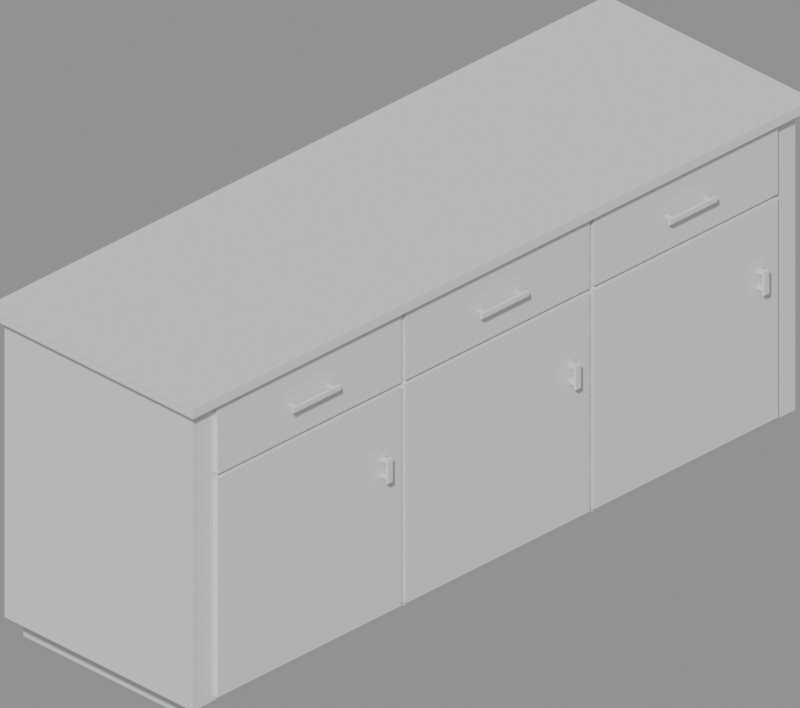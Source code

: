 # Source: scene.blend  (saved by Blender 5.2.44; exported with 4.5.12 LTS)
import bpy
from mathutils import Matrix  # noqa: F401  (used for matrix-valued properties, if any)

bpy.ops.wm.read_factory_settings(use_empty=True)
scene = bpy.context.scene
scene.name = 'FlatCabinet_3_modules'

# ---- materials (node trees are filled in below, after node groups)
mat_viewport_paint_001 = bpy.data.materials.new('Viewport_paint.001')
mat_viewport_paint_001.diffuse_color = (0.2588, 0.3961, 0.4196, 1.0)
mat_viewport_wood_001 = bpy.data.materials.new('Viewport_wood.001')
mat_viewport_wood_001.diffuse_color = (0.6157, 0.4471, 0.2627, 1.0)
mat_viewport_brass_001 = bpy.data.materials.new('Viewport_brass.001')
mat_viewport_brass_001.diffuse_color = (0.6588, 0.5294, 0.2902, 1.0)

# ---- material node trees
mat_viewport_paint_001.use_nodes = True; mat_viewport_paint_001.node_tree.nodes.clear()
_N = mat_viewport_paint_001.node_tree.nodes; _L = mat_viewport_paint_001.node_tree.links
n0 = _N.new('ShaderNodeBsdfPrincipled'); n0.name = 'Principled BSDF'; n0.location = (-200, 100)
n0.inputs[10].default_value = 0.005
n1 = _N.new('ShaderNodeOutputMaterial'); n1.name = 'Material Output'; n1.location = (200, 100)
_L.new(n0.outputs[0], n1.inputs[0])
n1.is_active_output = True
mat_viewport_wood_001.use_nodes = True; mat_viewport_wood_001.node_tree.nodes.clear()
_N = mat_viewport_wood_001.node_tree.nodes; _L = mat_viewport_wood_001.node_tree.links
n0 = _N.new('ShaderNodeBsdfPrincipled'); n0.name = 'Principled BSDF'; n0.location = (-200, 100)
n0.inputs[10].default_value = 0.005
n1 = _N.new('ShaderNodeOutputMaterial'); n1.name = 'Material Output'; n1.location = (200, 100)
_L.new(n0.outputs[0], n1.inputs[0])
n1.is_active_output = True
mat_viewport_brass_001.use_nodes = True; mat_viewport_brass_001.node_tree.nodes.clear()
_N = mat_viewport_brass_001.node_tree.nodes; _L = mat_viewport_brass_001.node_tree.links
n0 = _N.new('ShaderNodeBsdfPrincipled'); n0.name = 'Principled BSDF'; n0.location = (-200, 100)
n0.inputs[10].default_value = 0.005
n1 = _N.new('ShaderNodeOutputMaterial'); n1.name = 'Material Output'; n1.location = (200, 100)
_L.new(n0.outputs[0], n1.inputs[0])
n1.is_active_output = True

# ---- cameras
cam_nativecamera3 = bpy.data.cameras.new('NativeCamera3')
cam_nativecamera3.type = 'ORTHO'
cam_nativecamera3.ortho_scale = 1.878

# ---- meshes
me_n3_body_solid = bpy.data.meshes.new('N3_Body_solid')
me_n3_body_solid.from_pydata([(-0.625, 0.0, 0.07655), (0.0, 0.0, 0.07655), (0.0, 2.0, 0.07655), (-0.625, 2.0, 0.07655), (-0.625, 0.0, 0.893), (0.0, 0.0, 0.893), (0.0, 2.0, 0.893), (-0.625, 2.0, 0.893)], [], [(0, 4, 7, 3), (1, 2, 6, 5), (0, 1, 5, 4), (3, 7, 6, 2), (0, 3, 2, 1), (4, 5, 6, 7)])
me_n3_body_solid.materials.append(mat_viewport_paint_001)
me_n3_body_solid.update()
me_n3_counter_solid = bpy.data.meshes.new('N3_Counter_solid')
me_n3_counter_solid.from_pydata([(-0.6562, -0.03125, 0.893), (0.03125, -0.03125, 0.893), (0.03125, 2.031, 0.893), (-0.6562, 2.031, 0.893), (-0.6562, -0.03125, 0.9186), (0.03125, -0.03125, 0.9186), (0.03125, 2.031, 0.9186), (-0.6562, 2.031, 0.9186)], [], [(0, 4, 7, 3), (1, 2, 6, 5), (0, 1, 5, 4), (3, 7, 6, 2), (0, 3, 2, 1), (4, 5, 6, 7)])
me_n3_counter_solid.materials.append(mat_viewport_wood_001)
me_n3_counter_solid.update()
me_n3_plinth_solid = bpy.data.meshes.new('N3_Plinth_solid')
me_n3_plinth_solid.from_pydata([(-0.625, 0.0625, 0.0), (-0.09375, 0.0625, 0.0), (-0.09375, 1.938, 0.0), (-0.625, 1.938, 0.0), (-0.625, 0.0625, 0.07655), (-0.09375, 0.0625, 0.07655), (-0.09375, 1.938, 0.07655), (-0.625, 1.938, 0.07655)], [], [(0, 4, 7, 3), (1, 2, 6, 5), (0, 1, 5, 4), (3, 7, 6, 2), (0, 3, 2, 1), (4, 5, 6, 7)])
me_n3_plinth_solid.materials.append(mat_viewport_paint_001)
me_n3_plinth_solid.update()
me_n3_bay0doorpanel_slab = bpy.data.meshes.new('N3_Bay0DoorPanel_slab')
me_n3_bay0doorpanel_slab.from_pydata([(0.0, 0.07031, 0.0893), (0.0125, 0.07031, 0.0893), (0.0125, 0.6797, 0.0893), (0.0, 0.6797, 0.0893), (0.0, 0.07031, 0.6825), (0.0125, 0.07031, 0.6825), (0.0125, 0.6797, 0.6825), (0.0, 0.6797, 0.6825)], [], [(0, 4, 7, 3), (1, 2, 6, 5), (0, 1, 5, 4), (3, 7, 6, 2), (0, 3, 2, 1), (4, 5, 6, 7)])
me_n3_bay0doorpanel_slab.materials.append(mat_viewport_paint_001)
me_n3_bay0doorpanel_slab.update()
me_n3_bay0drawerpanel_slab = bpy.data.meshes.new('N3_Bay0DrawerPanel_slab')
me_n3_bay0drawerpanel_slab.from_pydata([(0.0, 0.07031, 0.6953), (0.0125, 0.07031, 0.6953), (0.0125, 0.6797, 0.6953), (0.0, 0.6797, 0.6953), (0.0, 0.07031, 0.8867), (0.0125, 0.07031, 0.8867), (0.0125, 0.6797, 0.8867), (0.0, 0.6797, 0.8867)], [], [(0, 4, 7, 3), (1, 2, 6, 5), (0, 1, 5, 4), (3, 7, 6, 2), (0, 3, 2, 1), (4, 5, 6, 7)])
me_n3_bay0drawerpanel_slab.materials.append(mat_viewport_paint_001)
me_n3_bay0drawerpanel_slab.update()
me_n3_bay0drawerhandle_bar = bpy.data.meshes.new('N3_Bay0DrawerHandle_bar')
me_n3_bay0drawerhandle_bar.from_pydata([(0.03125, 0.2969, 0.7782), (0.03906, 0.2969, 0.7782), (0.03906, 0.4531, 0.7782), (0.03125, 0.4531, 0.7782), (0.03125, 0.2969, 0.791), (0.03906, 0.2969, 0.791), (0.03906, 0.4531, 0.791), (0.03125, 0.4531, 0.791)], [], [(0, 4, 7, 3), (1, 2, 6, 5), (0, 1, 5, 4), (3, 7, 6, 2), (0, 3, 2, 1), (4, 5, 6, 7)])
me_n3_bay0drawerhandle_bar.materials.append(mat_viewport_brass_001)
me_n3_bay0drawerhandle_bar.update()
me_n3_bay0drawerhandle_anchor__2 = bpy.data.meshes.new('N3_Bay0DrawerHandle_anchor_-2')
me_n3_bay0drawerhandle_anchor__2.from_pydata([(0.0125, 0.3086, 0.7814), (0.03125, 0.3086, 0.7814), (0.03125, 0.3164, 0.7814), (0.0125, 0.3164, 0.7814), (0.0125, 0.3086, 0.7878), (0.03125, 0.3086, 0.7878), (0.03125, 0.3164, 0.7878), (0.0125, 0.3164, 0.7878)], [], [(0, 4, 7, 3), (1, 2, 6, 5), (0, 1, 5, 4), (3, 7, 6, 2), (0, 3, 2, 1), (4, 5, 6, 7)])
me_n3_bay0drawerhandle_anchor__2.materials.append(mat_viewport_brass_001)
me_n3_bay0drawerhandle_anchor__2.update()
me_n3_bay0drawerhandle_anchor_2 = bpy.data.meshes.new('N3_Bay0DrawerHandle_anchor_2')
me_n3_bay0drawerhandle_anchor_2.from_pydata([(0.0125, 0.4336, 0.7814), (0.03125, 0.4336, 0.7814), (0.03125, 0.4414, 0.7814), (0.0125, 0.4414, 0.7814), (0.0125, 0.4336, 0.7878), (0.03125, 0.4336, 0.7878), (0.03125, 0.4414, 0.7878), (0.0125, 0.4414, 0.7878)], [], [(0, 4, 7, 3), (1, 2, 6, 5), (0, 1, 5, 4), (3, 7, 6, 2), (0, 3, 2, 1), (4, 5, 6, 7)])
me_n3_bay0drawerhandle_anchor_2.materials.append(mat_viewport_brass_001)
me_n3_bay0drawerhandle_anchor_2.update()
me_n3_bay0doorhandle_bar = bpy.data.meshes.new('N3_Bay0DoorHandle_bar')
me_n3_bay0doorhandle_bar.from_pydata([(0.03125, 0.6094, 0.4593), (0.03906, 0.6094, 0.4593), (0.03906, 0.625, 0.4593), (0.03125, 0.625, 0.4593), (0.03125, 0.6094, 0.5231), (0.03906, 0.6094, 0.5231), (0.03906, 0.625, 0.5231), (0.03125, 0.625, 0.5231)], [], [(0, 4, 7, 3), (1, 2, 6, 5), (0, 1, 5, 4), (3, 7, 6, 2), (0, 3, 2, 1), (4, 5, 6, 7)])
me_n3_bay0doorhandle_bar.materials.append(mat_viewport_brass_001)
me_n3_bay0doorhandle_bar.update()
me_n3_bay0doorhandle_anchor_36_5 = bpy.data.meshes.new('N3_Bay0DoorHandle_anchor_36.5')
me_n3_bay0doorhandle_anchor_36_5.from_pydata([(0.0125, 0.6113, 0.4657), (0.03125, 0.6113, 0.4657), (0.03125, 0.623, 0.4657), (0.0125, 0.623, 0.4657), (0.0125, 0.6113, 0.4736), (0.03125, 0.6113, 0.4736), (0.03125, 0.623, 0.4736), (0.0125, 0.623, 0.4736)], [], [(0, 4, 7, 3), (1, 2, 6, 5), (0, 1, 5, 4), (3, 7, 6, 2), (0, 3, 2, 1), (4, 5, 6, 7)])
me_n3_bay0doorhandle_anchor_36_5.materials.append(mat_viewport_brass_001)
me_n3_bay0doorhandle_anchor_36_5.update()
me_n3_bay0doorhandle_anchor_39_875 = bpy.data.meshes.new('N3_Bay0DoorHandle_anchor_39.875')
me_n3_bay0doorhandle_anchor_39_875.from_pydata([(0.0125, 0.6113, 0.5087), (0.03125, 0.6113, 0.5087), (0.03125, 0.623, 0.5087), (0.0125, 0.623, 0.5087), (0.0125, 0.6113, 0.5167), (0.03125, 0.6113, 0.5167), (0.03125, 0.623, 0.5167), (0.0125, 0.623, 0.5167)], [], [(0, 4, 7, 3), (1, 2, 6, 5), (0, 1, 5, 4), (3, 7, 6, 2), (0, 3, 2, 1), (4, 5, 6, 7)])
me_n3_bay0doorhandle_anchor_39_875.materials.append(mat_viewport_brass_001)
me_n3_bay0doorhandle_anchor_39_875.update()
me_n3_bay1doorpanel_slab = bpy.data.meshes.new('N3_Bay1DoorPanel_slab')
me_n3_bay1doorpanel_slab.from_pydata([(0.0, 0.6953, 0.0893), (0.0125, 0.6953, 0.0893), (0.0125, 1.305, 0.0893), (0.0, 1.305, 0.0893), (0.0, 0.6953, 0.6825), (0.0125, 0.6953, 0.6825), (0.0125, 1.305, 0.6825), (0.0, 1.305, 0.6825)], [], [(0, 4, 7, 3), (1, 2, 6, 5), (0, 1, 5, 4), (3, 7, 6, 2), (0, 3, 2, 1), (4, 5, 6, 7)])
me_n3_bay1doorpanel_slab.materials.append(mat_viewport_paint_001)
me_n3_bay1doorpanel_slab.update()
me_n3_bay1drawerpanel_slab = bpy.data.meshes.new('N3_Bay1DrawerPanel_slab')
me_n3_bay1drawerpanel_slab.from_pydata([(0.0, 0.6953, 0.6953), (0.0125, 0.6953, 0.6953), (0.0125, 1.305, 0.6953), (0.0, 1.305, 0.6953), (0.0, 0.6953, 0.8867), (0.0125, 0.6953, 0.8867), (0.0125, 1.305, 0.8867), (0.0, 1.305, 0.8867)], [], [(0, 4, 7, 3), (1, 2, 6, 5), (0, 1, 5, 4), (3, 7, 6, 2), (0, 3, 2, 1), (4, 5, 6, 7)])
me_n3_bay1drawerpanel_slab.materials.append(mat_viewport_paint_001)
me_n3_bay1drawerpanel_slab.update()
me_n3_bay1drawerhandle_bar = bpy.data.meshes.new('N3_Bay1DrawerHandle_bar')
me_n3_bay1drawerhandle_bar.from_pydata([(0.03125, 0.9219, 0.7782), (0.03906, 0.9219, 0.7782), (0.03906, 1.078, 0.7782), (0.03125, 1.078, 0.7782), (0.03125, 0.9219, 0.791), (0.03906, 0.9219, 0.791), (0.03906, 1.078, 0.791), (0.03125, 1.078, 0.791)], [], [(0, 4, 7, 3), (1, 2, 6, 5), (0, 1, 5, 4), (3, 7, 6, 2), (0, 3, 2, 1), (4, 5, 6, 7)])
me_n3_bay1drawerhandle_bar.materials.append(mat_viewport_brass_001)
me_n3_bay1drawerhandle_bar.update()
me_n3_bay1drawerhandle_anchor__2 = bpy.data.meshes.new('N3_Bay1DrawerHandle_anchor_-2')
me_n3_bay1drawerhandle_anchor__2.from_pydata([(0.0125, 0.9336, 0.7814), (0.03125, 0.9336, 0.7814), (0.03125, 0.9414, 0.7814), (0.0125, 0.9414, 0.7814), (0.0125, 0.9336, 0.7878), (0.03125, 0.9336, 0.7878), (0.03125, 0.9414, 0.7878), (0.0125, 0.9414, 0.7878)], [], [(0, 4, 7, 3), (1, 2, 6, 5), (0, 1, 5, 4), (3, 7, 6, 2), (0, 3, 2, 1), (4, 5, 6, 7)])
me_n3_bay1drawerhandle_anchor__2.materials.append(mat_viewport_brass_001)
me_n3_bay1drawerhandle_anchor__2.update()
me_n3_bay1drawerhandle_anchor_2 = bpy.data.meshes.new('N3_Bay1DrawerHandle_anchor_2')
me_n3_bay1drawerhandle_anchor_2.from_pydata([(0.0125, 1.059, 0.7814), (0.03125, 1.059, 0.7814), (0.03125, 1.066, 0.7814), (0.0125, 1.066, 0.7814), (0.0125, 1.059, 0.7878), (0.03125, 1.059, 0.7878), (0.03125, 1.066, 0.7878), (0.0125, 1.066, 0.7878)], [], [(0, 4, 7, 3), (1, 2, 6, 5), (0, 1, 5, 4), (3, 7, 6, 2), (0, 3, 2, 1), (4, 5, 6, 7)])
me_n3_bay1drawerhandle_anchor_2.materials.append(mat_viewport_brass_001)
me_n3_bay1drawerhandle_anchor_2.update()
me_n3_bay1doorhandle_bar = bpy.data.meshes.new('N3_Bay1DoorHandle_bar')
me_n3_bay1doorhandle_bar.from_pydata([(0.03125, 1.234, 0.4593), (0.03906, 1.234, 0.4593), (0.03906, 1.25, 0.4593), (0.03125, 1.25, 0.4593), (0.03125, 1.234, 0.5231), (0.03906, 1.234, 0.5231), (0.03906, 1.25, 0.5231), (0.03125, 1.25, 0.5231)], [], [(0, 4, 7, 3), (1, 2, 6, 5), (0, 1, 5, 4), (3, 7, 6, 2), (0, 3, 2, 1), (4, 5, 6, 7)])
me_n3_bay1doorhandle_bar.materials.append(mat_viewport_brass_001)
me_n3_bay1doorhandle_bar.update()
me_n3_bay1doorhandle_anchor_36_5 = bpy.data.meshes.new('N3_Bay1DoorHandle_anchor_36.5')
me_n3_bay1doorhandle_anchor_36_5.from_pydata([(0.0125, 1.236, 0.4657), (0.03125, 1.236, 0.4657), (0.03125, 1.248, 0.4657), (0.0125, 1.248, 0.4657), (0.0125, 1.236, 0.4736), (0.03125, 1.236, 0.4736), (0.03125, 1.248, 0.4736), (0.0125, 1.248, 0.4736)], [], [(0, 4, 7, 3), (1, 2, 6, 5), (0, 1, 5, 4), (3, 7, 6, 2), (0, 3, 2, 1), (4, 5, 6, 7)])
me_n3_bay1doorhandle_anchor_36_5.materials.append(mat_viewport_brass_001)
me_n3_bay1doorhandle_anchor_36_5.update()
me_n3_bay1doorhandle_anchor_39_875 = bpy.data.meshes.new('N3_Bay1DoorHandle_anchor_39.875')
me_n3_bay1doorhandle_anchor_39_875.from_pydata([(0.0125, 1.236, 0.5087), (0.03125, 1.236, 0.5087), (0.03125, 1.248, 0.5087), (0.0125, 1.248, 0.5087), (0.0125, 1.236, 0.5167), (0.03125, 1.236, 0.5167), (0.03125, 1.248, 0.5167), (0.0125, 1.248, 0.5167)], [], [(0, 4, 7, 3), (1, 2, 6, 5), (0, 1, 5, 4), (3, 7, 6, 2), (0, 3, 2, 1), (4, 5, 6, 7)])
me_n3_bay1doorhandle_anchor_39_875.materials.append(mat_viewport_brass_001)
me_n3_bay1doorhandle_anchor_39_875.update()
me_n3_bay2doorpanel_slab = bpy.data.meshes.new('N3_Bay2DoorPanel_slab')
me_n3_bay2doorpanel_slab.from_pydata([(0.0, 1.32, 0.0893), (0.0125, 1.32, 0.0893), (0.0125, 1.93, 0.0893), (0.0, 1.93, 0.0893), (0.0, 1.32, 0.6825), (0.0125, 1.32, 0.6825), (0.0125, 1.93, 0.6825), (0.0, 1.93, 0.6825)], [], [(0, 4, 7, 3), (1, 2, 6, 5), (0, 1, 5, 4), (3, 7, 6, 2), (0, 3, 2, 1), (4, 5, 6, 7)])
me_n3_bay2doorpanel_slab.materials.append(mat_viewport_paint_001)
me_n3_bay2doorpanel_slab.update()
me_n3_bay2drawerpanel_slab = bpy.data.meshes.new('N3_Bay2DrawerPanel_slab')
me_n3_bay2drawerpanel_slab.from_pydata([(0.0, 1.32, 0.6953), (0.0125, 1.32, 0.6953), (0.0125, 1.93, 0.6953), (0.0, 1.93, 0.6953), (0.0, 1.32, 0.8867), (0.0125, 1.32, 0.8867), (0.0125, 1.93, 0.8867), (0.0, 1.93, 0.8867)], [], [(0, 4, 7, 3), (1, 2, 6, 5), (0, 1, 5, 4), (3, 7, 6, 2), (0, 3, 2, 1), (4, 5, 6, 7)])
me_n3_bay2drawerpanel_slab.materials.append(mat_viewport_paint_001)
me_n3_bay2drawerpanel_slab.update()
me_n3_bay2drawerhandle_bar = bpy.data.meshes.new('N3_Bay2DrawerHandle_bar')
me_n3_bay2drawerhandle_bar.from_pydata([(0.03125, 1.547, 0.7782), (0.03906, 1.547, 0.7782), (0.03906, 1.703, 0.7782), (0.03125, 1.703, 0.7782), (0.03125, 1.547, 0.791), (0.03906, 1.547, 0.791), (0.03906, 1.703, 0.791), (0.03125, 1.703, 0.791)], [], [(0, 4, 7, 3), (1, 2, 6, 5), (0, 1, 5, 4), (3, 7, 6, 2), (0, 3, 2, 1), (4, 5, 6, 7)])
me_n3_bay2drawerhandle_bar.materials.append(mat_viewport_brass_001)
me_n3_bay2drawerhandle_bar.update()
me_n3_bay2drawerhandle_anchor__2 = bpy.data.meshes.new('N3_Bay2DrawerHandle_anchor_-2')
me_n3_bay2drawerhandle_anchor__2.from_pydata([(0.0125, 1.559, 0.7814), (0.03125, 1.559, 0.7814), (0.03125, 1.566, 0.7814), (0.0125, 1.566, 0.7814), (0.0125, 1.559, 0.7878), (0.03125, 1.559, 0.7878), (0.03125, 1.566, 0.7878), (0.0125, 1.566, 0.7878)], [], [(0, 4, 7, 3), (1, 2, 6, 5), (0, 1, 5, 4), (3, 7, 6, 2), (0, 3, 2, 1), (4, 5, 6, 7)])
me_n3_bay2drawerhandle_anchor__2.materials.append(mat_viewport_brass_001)
me_n3_bay2drawerhandle_anchor__2.update()
me_n3_bay2drawerhandle_anchor_2 = bpy.data.meshes.new('N3_Bay2DrawerHandle_anchor_2')
me_n3_bay2drawerhandle_anchor_2.from_pydata([(0.0125, 1.684, 0.7814), (0.03125, 1.684, 0.7814), (0.03125, 1.691, 0.7814), (0.0125, 1.691, 0.7814), (0.0125, 1.684, 0.7878), (0.03125, 1.684, 0.7878), (0.03125, 1.691, 0.7878), (0.0125, 1.691, 0.7878)], [], [(0, 4, 7, 3), (1, 2, 6, 5), (0, 1, 5, 4), (3, 7, 6, 2), (0, 3, 2, 1), (4, 5, 6, 7)])
me_n3_bay2drawerhandle_anchor_2.materials.append(mat_viewport_brass_001)
me_n3_bay2drawerhandle_anchor_2.update()
me_n3_bay2doorhandle_bar = bpy.data.meshes.new('N3_Bay2DoorHandle_bar')
me_n3_bay2doorhandle_bar.from_pydata([(0.03125, 1.859, 0.4593), (0.03906, 1.859, 0.4593), (0.03906, 1.875, 0.4593), (0.03125, 1.875, 0.4593), (0.03125, 1.859, 0.5231), (0.03906, 1.859, 0.5231), (0.03906, 1.875, 0.5231), (0.03125, 1.875, 0.5231)], [], [(0, 4, 7, 3), (1, 2, 6, 5), (0, 1, 5, 4), (3, 7, 6, 2), (0, 3, 2, 1), (4, 5, 6, 7)])
me_n3_bay2doorhandle_bar.materials.append(mat_viewport_brass_001)
me_n3_bay2doorhandle_bar.update()
me_n3_bay2doorhandle_anchor_36_5 = bpy.data.meshes.new('N3_Bay2DoorHandle_anchor_36.5')
me_n3_bay2doorhandle_anchor_36_5.from_pydata([(0.0125, 1.861, 0.4657), (0.03125, 1.861, 0.4657), (0.03125, 1.873, 0.4657), (0.0125, 1.873, 0.4657), (0.0125, 1.861, 0.4736), (0.03125, 1.861, 0.4736), (0.03125, 1.873, 0.4736), (0.0125, 1.873, 0.4736)], [], [(0, 4, 7, 3), (1, 2, 6, 5), (0, 1, 5, 4), (3, 7, 6, 2), (0, 3, 2, 1), (4, 5, 6, 7)])
me_n3_bay2doorhandle_anchor_36_5.materials.append(mat_viewport_brass_001)
me_n3_bay2doorhandle_anchor_36_5.update()
me_n3_bay2doorhandle_anchor_39_875 = bpy.data.meshes.new('N3_Bay2DoorHandle_anchor_39.875')
me_n3_bay2doorhandle_anchor_39_875.from_pydata([(0.0125, 1.861, 0.5087), (0.03125, 1.861, 0.5087), (0.03125, 1.873, 0.5087), (0.0125, 1.873, 0.5087), (0.0125, 1.861, 0.5167), (0.03125, 1.861, 0.5167), (0.03125, 1.873, 0.5167), (0.0125, 1.873, 0.5167)], [], [(0, 4, 7, 3), (1, 2, 6, 5), (0, 1, 5, 4), (3, 7, 6, 2), (0, 3, 2, 1), (4, 5, 6, 7)])
me_n3_bay2doorhandle_anchor_39_875.materials.append(mat_viewport_brass_001)
me_n3_bay2doorhandle_anchor_39_875.update()

# ---- objects
ob_n3_body_solid = bpy.data.objects.new('N3_Body_solid', me_n3_body_solid)
ob_n3_counter_solid = bpy.data.objects.new('N3_Counter_solid', me_n3_counter_solid)
ob_n3_plinth_solid = bpy.data.objects.new('N3_Plinth_solid', me_n3_plinth_solid)
ob_n3_bay0doorpanel_slab = bpy.data.objects.new('N3_Bay0DoorPanel_slab', me_n3_bay0doorpanel_slab)
ob_n3_bay0drawerpanel_slab = bpy.data.objects.new('N3_Bay0DrawerPanel_slab', me_n3_bay0drawerpanel_slab)
ob_n3_bay0drawerhandle_bar = bpy.data.objects.new('N3_Bay0DrawerHandle_bar', me_n3_bay0drawerhandle_bar)
ob_n3_bay0drawerhandle_anchor__2 = bpy.data.objects.new('N3_Bay0DrawerHandle_anchor_-2', me_n3_bay0drawerhandle_anchor__2)
ob_n3_bay0drawerhandle_anchor_2 = bpy.data.objects.new('N3_Bay0DrawerHandle_anchor_2', me_n3_bay0drawerhandle_anchor_2)
ob_n3_bay0doorhandle_bar = bpy.data.objects.new('N3_Bay0DoorHandle_bar', me_n3_bay0doorhandle_bar)
ob_n3_bay0doorhandle_anchor_36_5 = bpy.data.objects.new('N3_Bay0DoorHandle_anchor_36.5', me_n3_bay0doorhandle_anchor_36_5)
ob_n3_bay0doorhandle_anchor_39_875 = bpy.data.objects.new('N3_Bay0DoorHandle_anchor_39.875', me_n3_bay0doorhandle_anchor_39_875)
ob_n3_bay1doorpanel_slab = bpy.data.objects.new('N3_Bay1DoorPanel_slab', me_n3_bay1doorpanel_slab)
ob_n3_bay1drawerpanel_slab = bpy.data.objects.new('N3_Bay1DrawerPanel_slab', me_n3_bay1drawerpanel_slab)
ob_n3_bay1drawerhandle_bar = bpy.data.objects.new('N3_Bay1DrawerHandle_bar', me_n3_bay1drawerhandle_bar)
ob_n3_bay1drawerhandle_anchor__2 = bpy.data.objects.new('N3_Bay1DrawerHandle_anchor_-2', me_n3_bay1drawerhandle_anchor__2)
ob_n3_bay1drawerhandle_anchor_2 = bpy.data.objects.new('N3_Bay1DrawerHandle_anchor_2', me_n3_bay1drawerhandle_anchor_2)
ob_n3_bay1doorhandle_bar = bpy.data.objects.new('N3_Bay1DoorHandle_bar', me_n3_bay1doorhandle_bar)
ob_n3_bay1doorhandle_anchor_36_5 = bpy.data.objects.new('N3_Bay1DoorHandle_anchor_36.5', me_n3_bay1doorhandle_anchor_36_5)
ob_n3_bay1doorhandle_anchor_39_875 = bpy.data.objects.new('N3_Bay1DoorHandle_anchor_39.875', me_n3_bay1doorhandle_anchor_39_875)
ob_n3_bay2doorpanel_slab = bpy.data.objects.new('N3_Bay2DoorPanel_slab', me_n3_bay2doorpanel_slab)
ob_n3_bay2drawerpanel_slab = bpy.data.objects.new('N3_Bay2DrawerPanel_slab', me_n3_bay2drawerpanel_slab)
ob_n3_bay2drawerhandle_bar = bpy.data.objects.new('N3_Bay2DrawerHandle_bar', me_n3_bay2drawerhandle_bar)
ob_n3_bay2drawerhandle_anchor__2 = bpy.data.objects.new('N3_Bay2DrawerHandle_anchor_-2', me_n3_bay2drawerhandle_anchor__2)
ob_n3_bay2drawerhandle_anchor_2 = bpy.data.objects.new('N3_Bay2DrawerHandle_anchor_2', me_n3_bay2drawerhandle_anchor_2)
ob_n3_bay2doorhandle_bar = bpy.data.objects.new('N3_Bay2DoorHandle_bar', me_n3_bay2doorhandle_bar)
ob_n3_bay2doorhandle_anchor_36_5 = bpy.data.objects.new('N3_Bay2DoorHandle_anchor_36.5', me_n3_bay2doorhandle_anchor_36_5)
ob_n3_bay2doorhandle_anchor_39_875 = bpy.data.objects.new('N3_Bay2DoorHandle_anchor_39.875', me_n3_bay2doorhandle_anchor_39_875)
ob_nativecamera3 = bpy.data.objects.new('NativeCamera3', cam_nativecamera3)

# ---- transforms, parenting, visibility, modifiers, constraints
ob_n3_body_solid.location = (0.0, 0.0, 0.0)
ob_n3_counter_solid.location = (0.0, 0.0, 0.0)
ob_n3_plinth_solid.location = (0.0, 0.0, 0.0)
ob_n3_bay0doorpanel_slab.location = (0.0, 0.0, 0.0)
ob_n3_bay0drawerpanel_slab.location = (0.0, 0.0, 0.0)
ob_n3_bay0drawerhandle_bar.location = (0.0, 0.0, 0.0)
ob_n3_bay0drawerhandle_anchor__2.location = (0.0, 0.0, 0.0)
ob_n3_bay0drawerhandle_anchor_2.location = (0.0, 0.0, 0.0)
ob_n3_bay0doorhandle_bar.location = (0.0, 0.0, 0.0)
ob_n3_bay0doorhandle_anchor_36_5.location = (0.0, 0.0, 0.0)
ob_n3_bay0doorhandle_anchor_39_875.location = (0.0, 0.0, 0.0)
ob_n3_bay1doorpanel_slab.location = (0.0, 0.0, 0.0)
ob_n3_bay1drawerpanel_slab.location = (0.0, 0.0, 0.0)
ob_n3_bay1drawerhandle_bar.location = (0.0, 0.0, 0.0)
ob_n3_bay1drawerhandle_anchor__2.location = (0.0, 0.0, 0.0)
ob_n3_bay1drawerhandle_anchor_2.location = (0.0, 0.0, 0.0)
ob_n3_bay1doorhandle_bar.location = (0.0, 0.0, 0.0)
ob_n3_bay1doorhandle_anchor_36_5.location = (0.0, 0.0, 0.0)
ob_n3_bay1doorhandle_anchor_39_875.location = (0.0, 0.0, 0.0)
ob_n3_bay2doorpanel_slab.location = (0.0, 0.0, 0.0)
ob_n3_bay2drawerpanel_slab.location = (0.0, 0.0, 0.0)
ob_n3_bay2drawerhandle_bar.location = (0.0, 0.0, 0.0)
ob_n3_bay2drawerhandle_anchor__2.location = (0.0, 0.0, 0.0)
ob_n3_bay2drawerhandle_anchor_2.location = (0.0, 0.0, 0.0)
ob_n3_bay2doorhandle_bar.location = (0.0, 0.0, 0.0)
ob_n3_bay2doorhandle_anchor_36_5.location = (0.0, 0.0, 0.0)
ob_n3_bay2doorhandle_anchor_39_875.location = (0.0, 0.0, 0.0)
ob_nativecamera3.location = (2.778, -2.09, 3.033)
ob_nativecamera3.rotation_euler = (1.047, -2.329e-08, 0.7854)

# ---- collection membership
scene.collection.objects.link(ob_n3_body_solid)
scene.collection.objects.link(ob_n3_counter_solid)
scene.collection.objects.link(ob_n3_plinth_solid)
scene.collection.objects.link(ob_n3_bay0doorpanel_slab)
scene.collection.objects.link(ob_n3_bay0drawerpanel_slab)
scene.collection.objects.link(ob_n3_bay0drawerhandle_bar)
scene.collection.objects.link(ob_n3_bay0drawerhandle_anchor__2)
scene.collection.objects.link(ob_n3_bay0drawerhandle_anchor_2)
scene.collection.objects.link(ob_n3_bay0doorhandle_bar)
scene.collection.objects.link(ob_n3_bay0doorhandle_anchor_36_5)
scene.collection.objects.link(ob_n3_bay0doorhandle_anchor_39_875)
scene.collection.objects.link(ob_n3_bay1doorpanel_slab)
scene.collection.objects.link(ob_n3_bay1drawerpanel_slab)
scene.collection.objects.link(ob_n3_bay1drawerhandle_bar)
scene.collection.objects.link(ob_n3_bay1drawerhandle_anchor__2)
scene.collection.objects.link(ob_n3_bay1drawerhandle_anchor_2)
scene.collection.objects.link(ob_n3_bay1doorhandle_bar)
scene.collection.objects.link(ob_n3_bay1doorhandle_anchor_36_5)
scene.collection.objects.link(ob_n3_bay1doorhandle_anchor_39_875)
scene.collection.objects.link(ob_n3_bay2doorpanel_slab)
scene.collection.objects.link(ob_n3_bay2drawerpanel_slab)
scene.collection.objects.link(ob_n3_bay2drawerhandle_bar)
scene.collection.objects.link(ob_n3_bay2drawerhandle_anchor__2)
scene.collection.objects.link(ob_n3_bay2drawerhandle_anchor_2)
scene.collection.objects.link(ob_n3_bay2doorhandle_bar)
scene.collection.objects.link(ob_n3_bay2doorhandle_anchor_36_5)
scene.collection.objects.link(ob_n3_bay2doorhandle_anchor_39_875)
scene.collection.objects.link(ob_nativecamera3)

# ---- scene / render settings (as saved in the file)
scene.camera = ob_nativecamera3
scene.frame_start = 1; scene.frame_end = 250; scene.frame_set(1)
scene.render.engine = 'BLENDER_EEVEE_NEXT'
scene.render.image_settings.exr_codec = 'NONE'
scene.render.resolution_x = 192
scene.render.resolution_y = 170
scene.render.use_bake_clear = False
scene.render.bake_margin = 0
scene.render.bake_bias = 0.0
scene.render.bake_samples = 0
scene.render.simplify_subdivision_render = 0
scene.render.simplify_child_particles_render = 0.0
scene.render.compositor_device = 'GPU'
scene.eevee.use_volume_custom_range = False
scene.eevee.gtao_distance = 0.0
scene.eevee.use_fast_gi = False
scene.eevee.fast_gi_thickness_near = 0.1
scene.eevee.fast_gi_thickness_far = 0.0
scene.eevee.ray_tracing_options.screen_trace_thickness = 0.1
bpy.context.view_layer.update()

# ---- added for rendering (the .blend has no usable light): sun + grey world if the file has none
light_auto_sun = bpy.data.lights.new('AutoSun', 'SUN')
light_auto_sun.energy = 3.0
light_auto_sun.angle = 0.0523599
ob_auto_sun = bpy.data.objects.new('AutoSun', light_auto_sun)
scene.collection.objects.link(ob_auto_sun)
ob_auto_sun.rotation_euler = (0.872665, 0.174533, 0.523599)
if scene.world is None:
    world_auto = bpy.data.worlds.new('AutoWorld')
    world_auto.color = (0.3, 0.3, 0.3)
    scene.world = world_auto
bpy.context.view_layer.update()
